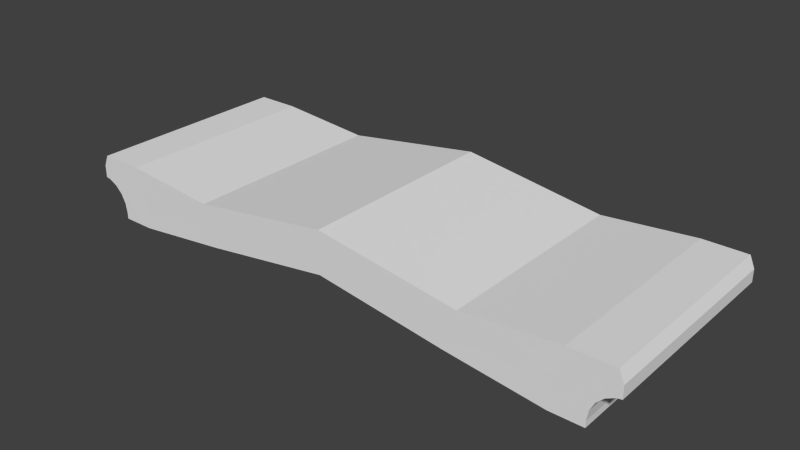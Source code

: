 # Source: tutorial_funnel_door.blend  (saved by Blender 2.70.0; exported with 4.5.12 LTS)
import bpy
from mathutils import Matrix  # noqa: F401  (used for matrix-valued properties, if any)

bpy.ops.wm.read_factory_settings(use_empty=True)
scene = bpy.context.scene
scene.name = 'Scene'

# ---- collections
col_collection_1 = bpy.data.collections.new('Collection 1'); scene.collection.children.link(col_collection_1)

# ---- materials (node trees are filled in below, after node groups)
mat_tutorial_wall = bpy.data.materials.new('Tutorial Wall')
mat_tutorial_wall.alpha_threshold = 0.0
mat_tutorial_wall.use_transparent_shadow = False
mat_tutorial_wall.roughness = 0.5
mat_tutorial_wall.line_color = (0.0, 0.0, 0.0, 1.0)
mat_clear = bpy.data.materials.new('Clear')
mat_clear.alpha_threshold = 0.0
mat_clear.use_transparent_shadow = False
mat_clear.roughness = 0.5
mat_clear.line_color = (0.0, 0.0, 0.0, 1.0)
mat_lushfloor2 = bpy.data.materials.new('LushFloor2')
mat_lushfloor2.alpha_threshold = 0.0
mat_lushfloor2.use_transparent_shadow = False
mat_lushfloor2.roughness = 0.5
mat_lushfloor2.line_color = (0.0, 0.0, 0.0, 1.0)
mat_default_diffuse = bpy.data.materials.new('Default-Diffuse')
mat_default_diffuse.alpha_threshold = 0.0
mat_default_diffuse.use_transparent_shadow = False
mat_default_diffuse.roughness = 0.5
mat_default_diffuse.line_color = (0.0, 0.0, 0.0, 1.0)
mat_default_diffuse_001 = bpy.data.materials.new('Default-Diffuse.001')
mat_default_diffuse_001.alpha_threshold = 0.0
mat_default_diffuse_001.use_transparent_shadow = False
mat_default_diffuse_001.roughness = 0.5
mat_default_diffuse_001.line_color = (0.0, 0.0, 0.0, 1.0)
mat_default_diffuse_002 = bpy.data.materials.new('Default-Diffuse.002')
mat_default_diffuse_002.alpha_threshold = 0.0
mat_default_diffuse_002.use_transparent_shadow = False
mat_default_diffuse_002.roughness = 0.5
mat_default_diffuse_002.line_color = (0.0, 0.0, 0.0, 1.0)
mat_default_diffuse_003 = bpy.data.materials.new('Default-Diffuse.003')
mat_default_diffuse_003.alpha_threshold = 0.0
mat_default_diffuse_003.use_transparent_shadow = False
mat_default_diffuse_003.roughness = 0.5
mat_default_diffuse_003.line_color = (0.0, 0.0, 0.0, 1.0)

# ---- material node trees

# ---- world
world_world = bpy.data.worlds.new('World'); scene.world = world_world
world_world.color = (0.05088, 0.05088, 0.05088)
world_world.use_sun_shadow = False
world_world.sun_shadow_jitter_overblur = 0.0
world_world.cycles.sampling_method = 'MANUAL'
world_world.cycles.sample_map_resolution = 256

# ---- meshes
me_floor_002 = bpy.data.meshes.new('Floor.002')
me_floor_002.from_pydata([(0.4717, 1.399, 1.441e-05), (0.4717, 1.399, 9.998), (0.9717, -1.508, 1.441e-05), (0.9717, -1.508, 10.0), (1.646, 1.399, 1.441e-05), (1.646, 1.399, 9.998), (0.5274, -0.7409, 10.0), (0.3143, -0.3228, 10.0), (-0.01755, 0.009095, 10.0), (-0.4357, 0.2222, 10.0), (0.6008, -1.204, 10.0), (-0.4357, 1.399, 10.0), (0.6008, -1.508, 10.0), (0.3143, -0.3216, -1.287e-07), (0.6008, -1.203, -1.287e-07), (-0.01755, 0.01027, -1.287e-07), (-0.4357, 0.2233, -1.287e-07), (0.6008, -1.508, 1.097e-07), (-0.6675, 0.2589, 10.0), (-0.6675, 0.8472, 10.0), (-0.4357, 1.399, 1.063e-06), (6.187, 0.992, 10.0), (2.146, -1.508, 10.0), (6.772, -0.9435, 1.441e-05), (6.772, -0.9435, 10.0), (0.5274, -0.7455, -1.287e-07), (-0.4357, 0.2222, 1.097e-07), (-0.6675, 0.2589, -3.994e-05), (-0.6675, 0.8472, -3.994e-05), (6.187, 0.992, 1.441e-05), (13.0, 2.001, 1.441e-05), (2.146, -1.508, 1.441e-05), (13.0, -0.02858, 1.441e-05), (13.0, 2.001, 10.0), (13.0, -0.02858, 10.0)], [], [(0, 2, 3, 1), (5, 4, 20, 11), (7, 8, 15, 13), (12, 10, 14, 17), (8, 5, 9), (9, 5, 11), (8, 9, 16, 15), (18, 9, 11, 19), (8, 7, 5), (5, 7, 22), (22, 10, 12), (6, 10, 22), (6, 22, 7), (5, 22, 24, 21), (10, 6, 25, 14), (6, 7, 13, 25), (18, 19, 28, 27), (19, 11, 20, 28), (9, 18, 27, 26), (30, 29, 21, 33), (32, 34, 24, 23), (23, 24, 22, 31), (21, 24, 34, 33), (17, 31, 22, 12), (29, 4, 5, 21), (30, 33, 34, 32), (20, 16, 4), (15, 13, 4), (16, 15, 4), (27, 26, 20, 28), (30, 29, 23, 32), (4, 13, 31), (25, 31, 13), (25, 14, 31), (31, 14, 17), (29, 4, 31, 23)])
me_floor_002.polygons.foreach_set('material_index', [1, 1, 1, 1, 0, 0, 1, 0, 0, 0, 0, 0, 0, 0, 1, 1, 1, 1, 1, 1, 1, 1, 0, 1, 1, 1, 1, 1, 1, 1, 1, 1, 1, 1, 1, 1])
_uv = me_floor_002.uv_layers.new(name='UVMap')
_uv.uv.foreach_set('vector', [0.4774, 0.9819, 0.4774, 0.9819, 0.4733, 0.9743, 0.4733, 0.9743, 0.0, 0.0, 0.4877, 0.9798, 0.0, 0.0, 0.0, 0.0, 0.0, 0.0, 0.09886, 0.7916, 0.09886, 0.7916, 0.0, 0.0, 0.0, 0.0, 0.0, 0.0, 0.0, 0.0, 0.0, 0.0, 0.0, 0.0, 0.0, 0.0, 0.2086, 0.9013, 0.0, 0.0, 0.3469, 0.9718, 0.0, 0.0, 0.0, 0.0, 0.2086, 0.9013, 0.2086, 0.9013, 0.0, 0.0, 0.0, 0.0, 0.0, 0.0, 0.0, 0.0, 0.0, 0.0, 0.09886, 0.7916, 0.0, 0.0, 0.0, 0.0, 0.0, 0.0, 0.0, 0.0, 0.4917, 0.9727, 0.0, 0.0, 0.0, 0.0, 0.0, 0.0, 0.004108, 0.4999, 0.0, 0.0, 0.0, 0.0, 0.0, 0.0, 0.0, 0.0, 0.02839, 0.6533, 0.4774, 0.9819, 0.4733, 0.9743, 0.438, 0.9859, 0.4414, 0.9938, 0.0, 0.0, 0.004108, 0.4999, 0.004108, 0.4999, 0.0, 0.0, 0.0, 0.0, 0.02839, 0.6533, 0.02839, 0.6533, 0.0, 0.0, 0.0, 0.0, 0.0, 0.0, 0.0, 0.0, 0.0, 0.0, 0.0, 0.0, 0.0, 0.0, 0.0, 0.0, 0.0, 0.0, 0.0, 0.0, 0.0, 0.0, 0.0, 0.0, 0.0, 0.0, 0.4016, 0.9978, 0.4414, 0.9938, 0.4414, 0.9938, 0.4016, 0.9978, 0.4016, 0.9896, 0.4016, 0.9896, 0.438, 0.9859, 0.438, 0.9859, 0.438, 0.9859, 0.438, 0.9859, 0.4733, 0.9743, 0.4733, 0.9743, 0.4414, 0.9938, 0.438, 0.9859, 0.4016, 0.9896, 0.4016, 0.9978, 0.0, 0.0, 0.0, 0.0, 0.4917, 0.9727, 0.0, 0.0, 0.4414, 0.9938, 0.4774, 0.9819, 0.4774, 0.9819, 0.4414, 0.9938, 0.4016, 0.9978, 0.4016, 0.9896, 0.4016, 0.9896, 0.4016, 0.9978, 0.0, 0.0, 0.0, 0.0, 0.0, 0.0, 0.0, 0.0, 0.09886, 0.7916, 0.0, 0.0, 0.0, 0.0, 0.2086, 0.9013, 0.0, 0.0, 0.0, 0.0, 0.0, 0.0, 0.0, 0.0, 0.0, 0.0, 0.4016, 0.9978, 0.4414, 0.9938, 0.438, 0.9859, 0.4016, 0.9896, 0.0, 0.0, 0.0, 0.0, 0.4877, 0.9798, 0.02839, 0.6533, 0.0, 0.0, 0.0, 0.0, 0.0, 0.0, 0.004108, 0.4999, 0.0, 0.0, 0.0, 0.0, 0.0, 0.0, 0.0, 0.0, 0.4414, 0.9938, 0.4774, 0.9819, 0.4733, 0.9743, 0.438, 0.9859])
me_floor_002.materials.append(mat_tutorial_wall)
me_floor_002.materials.append(mat_clear)
me_floor_002.materials.append(None)
me_floor_002.materials.append(mat_lushfloor2)
me_floor_002.materials.append(mat_default_diffuse)
me_floor_002.materials.append(mat_default_diffuse_001)
me_floor_002.materials.append(mat_default_diffuse_002)
me_floor_002.materials.append(mat_default_diffuse_003)
me_floor_002.use_remesh_preserve_volume = False
me_floor_002.use_remesh_preserve_attributes = False
me_floor_002.use_mirror_vertex_groups = False
me_floor_002.update()
me_floor_008 = bpy.data.meshes.new('Floor.008')
me_floor_008.from_pydata([(-0.4953, 1.399, 1.436e-05), (-0.4953, 1.399, 9.998), (-0.9953, -1.508, 1.445e-05), (-0.9953, -1.508, 10.0), (-1.67, 1.399, 1.436e-05), (-1.67, 1.399, 9.998), (-0.5509, -0.7409, 10.0), (-0.3378, -0.3228, 10.0), (-0.006, 0.009095, 10.0), (0.4122, 0.2222, 10.0), (-0.6243, -1.204, 10.0), (0.4122, 1.399, 10.0), (-0.6243, -1.508, 10.0), (-0.3378, -0.3216, -1.586e-08), (-0.5509, -0.7455, -1.492e-08), (0.6439, 0.2589, 10.0), (0.6439, 0.8472, 10.0), (0.4122, 1.399, 9.525e-07), (-6.21, 0.992, 10.0), (-2.17, -1.508, 1.445e-05), (-2.17, -1.508, 10.0), (-6.796, -0.9435, 1.448e-05), (-6.796, -0.9435, 10.0), (-0.6243, -1.203, -1.586e-08), (-0.006, 0.01027, -1.586e-08), (0.4122, 0.2233, -1.586e-08), (-0.6243, -1.508, -1.151e-09), (0.4122, 0.2222, -1.151e-09), (0.6439, 0.2589, -4.006e-05), (0.6439, 0.8472, -4.006e-05), (-6.21, 0.992, 1.448e-05), (-13.02, 2.001, 10.0), (-13.02, 2.001, 1.436e-05), (-13.02, -0.02858, 1.436e-05), (-13.02, -0.02858, 10.0)], [], [(0, 2, 3, 1), (5, 11, 17, 4), (6, 14, 13, 7), (8, 9, 5), (9, 11, 5), (15, 16, 11, 9), (8, 5, 7), (21, 19, 20, 22), (5, 20, 7), (20, 12, 10), (6, 20, 10), (6, 7, 20), (5, 18, 22, 20), (32, 31, 34, 33), (7, 13, 24, 8), (10, 23, 14, 6), (12, 26, 23, 10), (15, 28, 29, 16), (8, 24, 25, 9), (16, 29, 17, 11), (9, 27, 28, 15), (32, 31, 18, 30), (33, 21, 22, 34), (18, 31, 34, 22), (26, 12, 20, 19), (30, 18, 5, 4), (17, 4, 25), (24, 4, 13), (25, 4, 24), (28, 27, 17, 29), (32, 33, 21, 30), (4, 19, 13), (14, 13, 19), (14, 19, 23), (19, 26, 23), (30, 21, 19, 4)])
me_floor_008.polygons.foreach_set('material_index', [1, 1, 1, 0, 0, 0, 0, 1, 0, 0, 0, 0, 0, 1, 1, 1, 1, 1, 1, 1, 1, 1, 1, 0, 1, 1, 1, 1, 1, 1, 1, 1, 1, 1, 1, 1])
_uv = me_floor_008.uv_layers.new(name='UVMap')
_uv.uv.foreach_set('vector', [0.4774, 0.9819, 0.4774, 0.9819, 0.4733, 0.9743, 0.4733, 0.9743, 0.0, 0.0, 0.0, 0.0, 0.0, 0.0, 0.4877, 0.9798, 0.0, 0.0, 0.0, 0.0, 0.02839, 0.6533, 0.02839, 0.6533, 0.0, 0.0, 0.2086, 0.9013, 0.0, 0.0, 0.0, 0.0, 0.0, 0.0, 0.3469, 0.9718, 0.0, 0.0, 0.0, 0.0, 0.0, 0.0, 0.0, 0.0, 0.09886, 0.7916, 0.0, 0.0, 0.0, 0.0, 0.438, 0.9859, 0.4733, 0.9743, 0.4733, 0.9743, 0.438, 0.9859, 0.0, 0.0, 0.4917, 0.9727, 0.0, 0.0, 0.0, 0.0, 0.0, 0.0, 0.0, 0.0, 0.004108, 0.4999, 0.0, 0.0, 0.0, 0.0, 0.0, 0.0, 0.02839, 0.6533, 0.0, 0.0, 0.4774, 0.9819, 0.4414, 0.9938, 0.438, 0.9859, 0.4733, 0.9743, 0.4016, 0.9896, 0.4016, 0.9896, 0.4016, 0.9978, 0.4016, 0.9978, 0.0, 0.0, 0.0, 0.0, 0.09886, 0.7916, 0.09886, 0.7916, 0.0, 0.0, 0.0, 0.0, 0.004108, 0.4999, 0.004108, 0.4999, 0.0, 0.0, 0.0, 0.0, 0.0, 0.0, 0.0, 0.0, 0.0, 0.0, 0.0, 0.0, 0.0, 0.0, 0.0, 0.0, 0.0, 0.0, 0.0, 0.0, 0.2086, 0.9013, 0.2086, 0.9013, 0.0, 0.0, 0.0, 0.0, 0.0, 0.0, 0.0, 0.0, 0.0, 0.0, 0.0, 0.0, 0.0, 0.0, 0.0, 0.0, 0.4016, 0.9978, 0.4016, 0.9978, 0.4414, 0.9938, 0.4414, 0.9938, 0.4016, 0.9896, 0.438, 0.9859, 0.438, 0.9859, 0.4016, 0.9896, 0.4414, 0.9938, 0.4016, 0.9978, 0.4016, 0.9896, 0.438, 0.9859, 0.0, 0.0, 0.0, 0.0, 0.4917, 0.9727, 0.0, 0.0, 0.4414, 0.9938, 0.4414, 0.9938, 0.4774, 0.9819, 0.4774, 0.9819, 0.0, 0.0, 0.0, 0.0, 0.0, 0.0, 0.0, 0.0, 0.0, 0.0, 0.09886, 0.7916, 0.0, 0.0, 0.0, 0.0, 0.2086, 0.9013, 0.0, 0.0, 0.0, 0.0, 0.0, 0.0, 0.0, 0.0, 0.4016, 0.9978, 0.4016, 0.9896, 0.438, 0.9859, 0.4414, 0.9938, 0.0, 0.0, 0.4877, 0.9798, 0.0, 0.0, 0.02839, 0.6533, 0.0, 0.0, 0.0, 0.0, 0.0, 0.0, 0.0, 0.0, 0.004108, 0.4999, 0.0, 0.0, 0.0, 0.0, 0.0, 0.0, 0.4414, 0.9938, 0.438, 0.9859, 0.4733, 0.9743, 0.4774, 0.9819])
me_floor_008.materials.append(mat_tutorial_wall)
me_floor_008.materials.append(mat_clear)
me_floor_008.materials.append(None)
me_floor_008.materials.append(mat_lushfloor2)
me_floor_008.materials.append(mat_default_diffuse)
me_floor_008.materials.append(mat_default_diffuse_001)
me_floor_008.materials.append(mat_default_diffuse_002)
me_floor_008.materials.append(mat_default_diffuse_003)
me_floor_008.use_remesh_preserve_volume = False
me_floor_008.use_remesh_preserve_attributes = False
me_floor_008.use_mirror_vertex_groups = False
me_floor_008.update()

# ---- objects
ob_funnel_door_left = bpy.data.objects.new('Funnel Door Left', me_floor_002)
ob_funnel_door_right = bpy.data.objects.new('Funnel Door Right', me_floor_008)

# ---- transforms, parenting, visibility, modifiers, constraints
ob_funnel_door_left.location = (-13.0, 0.0, 0.0)
ob_funnel_door_left.rotation_euler = (1.571, -0.0, 0.0)
ob_funnel_door_left.lineart.crease_threshold = 0.0
ob_funnel_door_right.location = (13.02, 0.0, 0.0)
ob_funnel_door_right.rotation_euler = (1.571, -0.0, 0.0)
ob_funnel_door_right.lineart.crease_threshold = 0.0

# ---- collection membership
col_collection_1.objects.link(ob_funnel_door_left)
col_collection_1.objects.link(ob_funnel_door_right)

# ---- scene / render settings (as saved in the file)
scene.frame_start = 1; scene.frame_end = 250; scene.frame_set(0)
scene.render.engine = 'BLENDER_EEVEE_NEXT'
scene.render.image_settings.compression = 90
scene.render.resolution_percentage = 50
scene.render.dither_intensity = 0.0
scene.cycles.use_denoising = False
scene.cycles.samples = 10
scene.cycles.sampling_pattern = 'TABULATED_SOBOL'
scene.cycles.light_sampling_threshold = 0.0
scene.cycles.use_adaptive_sampling = False
scene.cycles.use_light_tree = False
scene.cycles.blur_glossy = 0.0
scene.cycles.volume_bounces = 1
scene.cycles.pixel_filter_type = 'GAUSSIAN'
scene.cycles.sample_clamp_indirect = 0.0
scene.view_settings.view_transform = 'Standard'
bpy.context.view_layer.update()

# ---- added for rendering (the .blend has no active camera and no usable light): camera, sun
cam_auto = bpy.data.cameras.new('AutoCamera')
cam_auto.lens = 50.0
cam_auto.sensor_width = 36.0
cam_auto.clip_end = 1000.0
ob_auto_camera = bpy.data.objects.new('AutoCamera', cam_auto)
scene.collection.objects.link(ob_auto_camera)
ob_auto_camera.location = (27.1265, -37.5521, 21.948)
ob_auto_camera.rotation_euler = (1.09748, -7.21219e-08, 0.694738)
scene.camera = ob_auto_camera
light_auto_sun = bpy.data.lights.new('AutoSun', 'SUN')
light_auto_sun.energy = 3.0
light_auto_sun.angle = 0.0523599
ob_auto_sun = bpy.data.objects.new('AutoSun', light_auto_sun)
scene.collection.objects.link(ob_auto_sun)
ob_auto_sun.rotation_euler = (0.872665, 0.174533, 0.523599)
bpy.context.view_layer.update()
